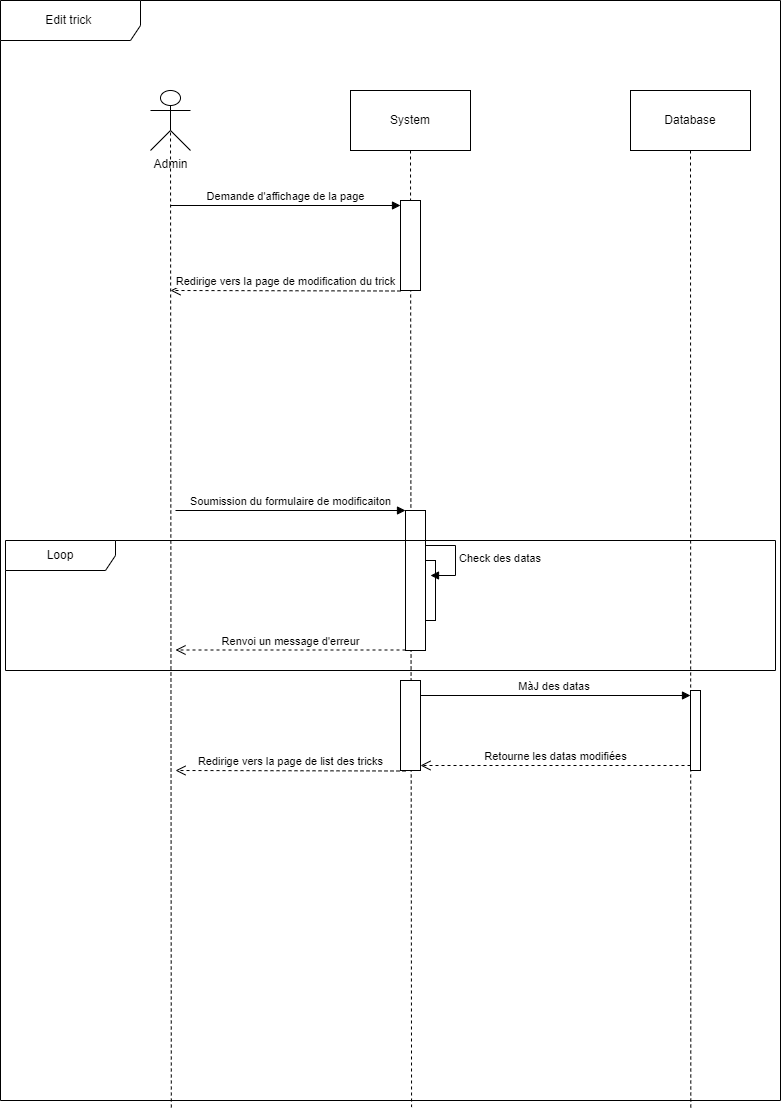

The diagram above was exported from draw.io. Its source (the exported page's mxGraphModel, read from the mxfile embedded in the PNG):
<mxGraphModel dx="1358" dy="735" grid="1" gridSize="10" guides="1" tooltips="1" connect="1" arrows="1" fold="1" page="1" pageScale="1" pageWidth="827" pageHeight="1169" math="0" shadow="0">
  <root>
    <mxCell id="0" />
    <mxCell id="1" parent="0" />
    <mxCell id="5SOQwU_szyDrxBOYFdKr-1" value="Edit trick&amp;nbsp;" style="shape=umlFrame;whiteSpace=wrap;html=1;pointerEvents=0;width=140;height=40;" parent="1" vertex="1">
      <mxGeometry x="30" y="40" width="780" height="1100" as="geometry" />
    </mxCell>
    <mxCell id="5SOQwU_szyDrxBOYFdKr-6" style="rounded=0;orthogonalLoop=1;jettySize=auto;html=1;exitX=0.5;exitY=0.5;exitDx=0;exitDy=0;exitPerimeter=0;entryX=0.219;entryY=1.008;entryDx=0;entryDy=0;entryPerimeter=0;endArrow=none;endFill=0;dashed=1;" parent="1" source="5SOQwU_szyDrxBOYFdKr-2" target="5SOQwU_szyDrxBOYFdKr-1" edge="1">
      <mxGeometry relative="1" as="geometry" />
    </mxCell>
    <mxCell id="5SOQwU_szyDrxBOYFdKr-2" value="Admin" style="shape=umlActor;verticalLabelPosition=bottom;verticalAlign=top;html=1;outlineConnect=0;" parent="1" vertex="1">
      <mxGeometry x="180" y="130" width="40" height="60" as="geometry" />
    </mxCell>
    <mxCell id="5SOQwU_szyDrxBOYFdKr-7" style="rounded=0;orthogonalLoop=1;jettySize=auto;html=1;exitX=0.5;exitY=1;exitDx=0;exitDy=0;entryX=0.527;entryY=1.006;entryDx=0;entryDy=0;entryPerimeter=0;dashed=1;endArrow=none;endFill=0;" parent="1" source="5SOQwU_szyDrxBOYFdKr-3" target="5SOQwU_szyDrxBOYFdKr-1" edge="1">
      <mxGeometry relative="1" as="geometry" />
    </mxCell>
    <mxCell id="5SOQwU_szyDrxBOYFdKr-3" value="System" style="rounded=0;whiteSpace=wrap;html=1;" parent="1" vertex="1">
      <mxGeometry x="380" y="130" width="120" height="60" as="geometry" />
    </mxCell>
    <mxCell id="5SOQwU_szyDrxBOYFdKr-8" style="rounded=0;orthogonalLoop=1;jettySize=auto;html=1;exitX=0.5;exitY=1;exitDx=0;exitDy=0;entryX=0.885;entryY=1.009;entryDx=0;entryDy=0;entryPerimeter=0;dashed=1;endArrow=none;endFill=0;" parent="1" source="5SOQwU_szyDrxBOYFdKr-4" target="5SOQwU_szyDrxBOYFdKr-1" edge="1">
      <mxGeometry relative="1" as="geometry" />
    </mxCell>
    <mxCell id="5SOQwU_szyDrxBOYFdKr-4" value="Database" style="rounded=0;whiteSpace=wrap;html=1;" parent="1" vertex="1">
      <mxGeometry x="660" y="130" width="120" height="60" as="geometry" />
    </mxCell>
    <mxCell id="5SOQwU_szyDrxBOYFdKr-9" value="" style="html=1;points=[[0,0,0,0,5],[0,1,0,0,-5],[1,0,0,0,5],[1,1,0,0,-5]];perimeter=orthogonalPerimeter;outlineConnect=0;targetShapes=umlLifeline;portConstraint=eastwest;newEdgeStyle={&quot;curved&quot;:0,&quot;rounded&quot;:0};" parent="1" vertex="1">
      <mxGeometry x="430" y="240" width="20" height="90" as="geometry" />
    </mxCell>
    <mxCell id="5SOQwU_szyDrxBOYFdKr-10" value="Demande d'affichage de la page" style="html=1;verticalAlign=bottom;startArrow=none;endArrow=block;startSize=8;curved=0;rounded=0;entryX=0;entryY=0;entryDx=0;entryDy=5;startFill=0;" parent="1" target="5SOQwU_szyDrxBOYFdKr-9" edge="1">
      <mxGeometry relative="1" as="geometry">
        <mxPoint x="200" y="245" as="sourcePoint" />
      </mxGeometry>
    </mxCell>
    <mxCell id="5SOQwU_szyDrxBOYFdKr-18" value="Redirige vers la page de modification du trick&lt;br&gt;" style="html=1;verticalAlign=bottom;endArrow=open;dashed=1;endSize=8;curved=0;rounded=0;" parent="1" edge="1">
      <mxGeometry relative="1" as="geometry">
        <mxPoint x="430" y="330.5" as="sourcePoint" />
        <mxPoint x="200" y="330" as="targetPoint" />
        <mxPoint as="offset" />
      </mxGeometry>
    </mxCell>
    <mxCell id="Bk4Q9O1vd32PwELOaP4t-1" value="" style="html=1;points=[[0,0,0,0,5],[0,1,0,0,-5],[1,0,0,0,5],[1,1,0,0,-5]];perimeter=orthogonalPerimeter;outlineConnect=0;targetShapes=umlLifeline;portConstraint=eastwest;newEdgeStyle={&quot;curved&quot;:0,&quot;rounded&quot;:0};" parent="1" vertex="1">
      <mxGeometry x="435" y="550" width="20" height="140" as="geometry" />
    </mxCell>
    <mxCell id="Bk4Q9O1vd32PwELOaP4t-2" value="Soumission du formulaire de modificaiton" style="html=1;verticalAlign=bottom;startArrow=none;endArrow=block;startSize=8;curved=0;rounded=0;entryX=0;entryY=0;entryDx=0;entryDy=5;startFill=0;" parent="1" edge="1">
      <mxGeometry relative="1" as="geometry">
        <mxPoint x="205" y="550" as="sourcePoint" />
        <mxPoint x="435" y="550.0000000000002" as="targetPoint" />
      </mxGeometry>
    </mxCell>
    <mxCell id="Bk4Q9O1vd32PwELOaP4t-3" value="" style="html=1;points=[[0,0,0,0,5],[0,1,0,0,-5],[1,0,0,0,5],[1,1,0,0,-5]];perimeter=orthogonalPerimeter;outlineConnect=0;targetShapes=umlLifeline;portConstraint=eastwest;newEdgeStyle={&quot;curved&quot;:0,&quot;rounded&quot;:0};" parent="1" vertex="1">
      <mxGeometry x="455" y="600" width="10" height="60" as="geometry" />
    </mxCell>
    <mxCell id="Bk4Q9O1vd32PwELOaP4t-4" value="Check des datas" style="html=1;align=left;spacingLeft=2;endArrow=block;rounded=0;edgeStyle=orthogonalEdgeStyle;curved=0;rounded=0;" parent="1" edge="1">
      <mxGeometry relative="1" as="geometry">
        <mxPoint x="455" y="585" as="sourcePoint" />
        <Array as="points">
          <mxPoint x="485" y="615" />
        </Array>
        <mxPoint x="460" y="615" as="targetPoint" />
      </mxGeometry>
    </mxCell>
    <mxCell id="Bk4Q9O1vd32PwELOaP4t-5" value="Loop" style="shape=umlFrame;whiteSpace=wrap;html=1;pointerEvents=0;width=110;height=30;" parent="1" vertex="1">
      <mxGeometry x="35" y="580" width="770" height="130" as="geometry" />
    </mxCell>
    <mxCell id="Bk4Q9O1vd32PwELOaP4t-8" value="Renvoi un message d'erreur" style="html=1;verticalAlign=bottom;endArrow=open;dashed=1;endSize=8;curved=0;rounded=0;" parent="1" source="Bk4Q9O1vd32PwELOaP4t-1" edge="1">
      <mxGeometry relative="1" as="geometry">
        <mxPoint x="285" y="689.5" as="sourcePoint" />
        <mxPoint x="205" y="689.5" as="targetPoint" />
      </mxGeometry>
    </mxCell>
    <mxCell id="Bk4Q9O1vd32PwELOaP4t-9" value="Redirige vers la page de list des tricks" style="html=1;verticalAlign=bottom;endArrow=open;dashed=1;endSize=8;curved=0;rounded=0;" parent="1" edge="1">
      <mxGeometry relative="1" as="geometry">
        <mxPoint x="435" y="810.5" as="sourcePoint" />
        <mxPoint x="205" y="810" as="targetPoint" />
      </mxGeometry>
    </mxCell>
    <mxCell id="Bk4Q9O1vd32PwELOaP4t-10" value="" style="html=1;points=[[0,0,0,0,5],[0,1,0,0,-5],[1,0,0,0,5],[1,1,0,0,-5]];perimeter=orthogonalPerimeter;outlineConnect=0;targetShapes=umlLifeline;portConstraint=eastwest;newEdgeStyle={&quot;curved&quot;:0,&quot;rounded&quot;:0};" parent="1" vertex="1">
      <mxGeometry x="720" y="730" width="10" height="80" as="geometry" />
    </mxCell>
    <mxCell id="Bk4Q9O1vd32PwELOaP4t-11" value="MàJ des datas&amp;nbsp;" style="html=1;verticalAlign=bottom;endArrow=block;curved=0;rounded=0;entryX=0;entryY=0;entryDx=0;entryDy=5;" parent="1" source="Bk4Q9O1vd32PwELOaP4t-14" target="Bk4Q9O1vd32PwELOaP4t-10" edge="1">
      <mxGeometry relative="1" as="geometry">
        <mxPoint x="500" y="740" as="sourcePoint" />
      </mxGeometry>
    </mxCell>
    <mxCell id="Bk4Q9O1vd32PwELOaP4t-12" value="Retourne les datas modifiées" style="html=1;verticalAlign=bottom;endArrow=open;dashed=1;endSize=8;curved=0;rounded=0;exitX=0;exitY=1;exitDx=0;exitDy=-5;" parent="1" source="Bk4Q9O1vd32PwELOaP4t-10" target="Bk4Q9O1vd32PwELOaP4t-14" edge="1">
      <mxGeometry relative="1" as="geometry">
        <mxPoint x="440" y="810" as="targetPoint" />
      </mxGeometry>
    </mxCell>
    <mxCell id="Bk4Q9O1vd32PwELOaP4t-14" value="" style="html=1;points=[[0,0,0,0,5],[0,1,0,0,-5],[1,0,0,0,5],[1,1,0,0,-5]];perimeter=orthogonalPerimeter;outlineConnect=0;targetShapes=umlLifeline;portConstraint=eastwest;newEdgeStyle={&quot;curved&quot;:0,&quot;rounded&quot;:0};" parent="1" vertex="1">
      <mxGeometry x="430" y="720" width="20" height="90" as="geometry" />
    </mxCell>
  </root>
</mxGraphModel>